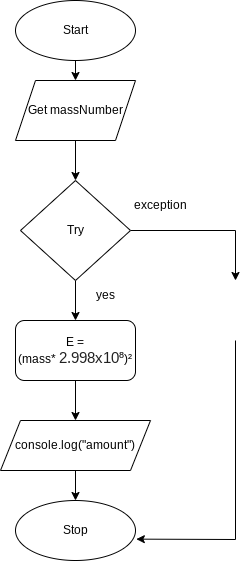

The diagram above was exported from draw.io. Its source (the exported page's mxGraphModel, read from the mxfile embedded in the PNG):
<mxGraphModel dx="594" dy="561" grid="1" gridSize="10" guides="1" tooltips="1" connect="1" arrows="1" fold="1" page="1" pageScale="1" pageWidth="827" pageHeight="1169" math="0" shadow="0">
  <root>
    <mxCell id="0" />
    <mxCell id="1" parent="0" />
    <mxCell id="2" value="" style="edgeStyle=none;html=1;" edge="1" parent="1" source="3" target="6">
      <mxGeometry relative="1" as="geometry" />
    </mxCell>
    <mxCell id="3" value="Start" style="ellipse;whiteSpace=wrap;html=1;" vertex="1" parent="1">
      <mxGeometry x="100" y="70" width="120" height="60" as="geometry" />
    </mxCell>
    <mxCell id="4" value="Stop" style="ellipse;whiteSpace=wrap;html=1;" vertex="1" parent="1">
      <mxGeometry x="100" y="570" width="120" height="60" as="geometry" />
    </mxCell>
    <mxCell id="5" value="" style="edgeStyle=none;rounded=0;html=1;" edge="1" parent="1" source="6" target="11">
      <mxGeometry relative="1" as="geometry" />
    </mxCell>
    <mxCell id="6" value="Get massNumber" style="shape=parallelogram;perimeter=parallelogramPerimeter;whiteSpace=wrap;html=1;fixedSize=1;" vertex="1" parent="1">
      <mxGeometry x="100" y="150" width="120" height="60" as="geometry" />
    </mxCell>
    <mxCell id="7" value="" style="edgeStyle=none;html=1;" edge="1" parent="1" source="8" target="4">
      <mxGeometry relative="1" as="geometry" />
    </mxCell>
    <mxCell id="8" value="console.log(&quot;amount&quot;)" style="shape=parallelogram;perimeter=parallelogramPerimeter;whiteSpace=wrap;html=1;fixedSize=1;" vertex="1" parent="1">
      <mxGeometry x="85" y="490" width="150" height="50" as="geometry" />
    </mxCell>
    <mxCell id="9" style="edgeStyle=none;html=1;entryX=0.5;entryY=0;entryDx=0;entryDy=0;rounded=0;" edge="1" parent="1" source="11">
      <mxGeometry relative="1" as="geometry">
        <mxPoint x="320" y="350" as="targetPoint" />
        <Array as="points">
          <mxPoint x="320" y="300" />
        </Array>
      </mxGeometry>
    </mxCell>
    <mxCell id="10" value="" style="edgeStyle=none;rounded=0;html=1;" edge="1" parent="1" source="11" target="15">
      <mxGeometry relative="1" as="geometry" />
    </mxCell>
    <mxCell id="11" value="Try" style="rhombus;whiteSpace=wrap;html=1;" vertex="1" parent="1">
      <mxGeometry x="105" y="250" width="110" height="100" as="geometry" />
    </mxCell>
    <mxCell id="12" style="edgeStyle=none;rounded=0;html=1;entryX=1.007;entryY=0.644;entryDx=0;entryDy=0;entryPerimeter=0;" edge="1" parent="1" target="4">
      <mxGeometry relative="1" as="geometry">
        <mxPoint x="320" y="410" as="sourcePoint" />
        <Array as="points">
          <mxPoint x="320" y="609" />
        </Array>
      </mxGeometry>
    </mxCell>
    <mxCell id="13" value="exception" style="text;html=1;strokeColor=none;fillColor=none;align=center;verticalAlign=middle;whiteSpace=wrap;rounded=0;" vertex="1" parent="1">
      <mxGeometry x="215" y="260" width="60" height="30" as="geometry" />
    </mxCell>
    <mxCell id="14" value="" style="edgeStyle=none;rounded=0;html=1;" edge="1" parent="1" source="15" target="8">
      <mxGeometry relative="1" as="geometry" />
    </mxCell>
    <mxCell id="15" value="E = (mass*&amp;nbsp;&lt;span style=&quot;color: rgb(33 , 33 , 33) ; font-family: &amp;#34;lato&amp;#34; , sans-serif ; font-size: 14.6667px ; text-align: left&quot;&gt;2.998x10⁸&lt;/span&gt;)²" style="rounded=1;whiteSpace=wrap;html=1;" vertex="1" parent="1">
      <mxGeometry x="100" y="390" width="120" height="60" as="geometry" />
    </mxCell>
    <mxCell id="16" value="yes" style="text;html=1;strokeColor=none;fillColor=none;align=center;verticalAlign=middle;whiteSpace=wrap;rounded=0;" vertex="1" parent="1">
      <mxGeometry x="160" y="350" width="60" height="30" as="geometry" />
    </mxCell>
  </root>
</mxGraphModel>